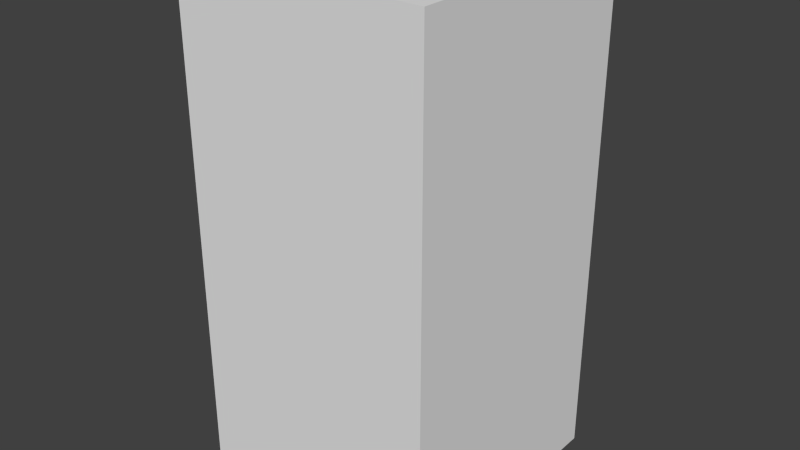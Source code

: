 # Source: yellowShieldFive.blend  (saved by Blender 2.68.0; exported with 4.5.12 LTS)
import bpy
from mathutils import Matrix  # noqa: F401  (used for matrix-valued properties, if any)

bpy.ops.wm.read_factory_settings(use_empty=True)
scene = bpy.context.scene
scene.name = 'Scene'

# ---- collections
col_collection_1 = bpy.data.collections.new('Collection 1'); scene.collection.children.link(col_collection_1)

# ---- world
world_world = bpy.data.worlds.new('World'); scene.world = world_world
world_world.color = (0.05088, 0.05088, 0.05088)
world_world.use_sun_shadow = False
world_world.sun_shadow_jitter_overblur = 0.0
world_world.cycles.sampling_method = 'MANUAL'
world_world.cycles.sample_map_resolution = 256

# ---- meshes
me_yellowshieldfive = bpy.data.meshes.new('yellowShieldFive')
me_yellowshieldfive.from_pydata([(-0.5, -0.5, -1.0), (-0.5, 0.5, -1.0), (0.5, 0.5, -1.0), (0.5, -0.5, -1.0), (-0.5, -0.5, 1.0), (-0.5, 0.5, 1.0), (0.5, 0.5, 1.0), (0.5, -0.5, 1.0)], [], [(4, 5, 1, 0), (5, 6, 2, 1), (6, 7, 3, 2), (7, 4, 0, 3), (0, 1, 2, 3), (7, 6, 5, 4)])
me_yellowshieldfive.use_remesh_preserve_volume = False
me_yellowshieldfive.use_remesh_preserve_attributes = False
me_yellowshieldfive.use_mirror_vertex_groups = False
me_yellowshieldfive.update()

# ---- objects
ob_yellowshieldfive = bpy.data.objects.new('yellowShieldFive', me_yellowshieldfive)

# ---- transforms, parenting, visibility, modifiers, constraints
ob_yellowshieldfive.location = (0.0, 0.0, 0.0)
ob_yellowshieldfive.lineart.crease_threshold = 0.0

# ---- collection membership
col_collection_1.objects.link(ob_yellowshieldfive)

# ---- scene / render settings (as saved in the file)
scene.frame_start = 1; scene.frame_end = 250; scene.frame_set(1)
scene.render.engine = 'BLENDER_EEVEE_NEXT'
scene.render.image_settings.color_mode = 'RGB'
scene.render.image_settings.compression = 90
scene.render.resolution_percentage = 50
scene.render.dither_intensity = 0.0
scene.cycles.use_denoising = False
scene.cycles.samples = 10
scene.cycles.sampling_pattern = 'TABULATED_SOBOL'
scene.cycles.light_sampling_threshold = 0.0
scene.cycles.use_adaptive_sampling = False
scene.cycles.use_light_tree = False
scene.cycles.blur_glossy = 0.0
scene.cycles.volume_bounces = 1
scene.cycles.pixel_filter_type = 'GAUSSIAN'
scene.cycles.sample_clamp_indirect = 0.0
scene.view_settings.view_transform = 'Standard'
bpy.context.view_layer.update()

# ---- added for rendering (the .blend has no active camera and no usable light): camera, sun
cam_auto = bpy.data.cameras.new('AutoCamera')
cam_auto.lens = 50.0
cam_auto.sensor_width = 36.0
cam_auto.clip_end = 1000.0
ob_auto_camera = bpy.data.objects.new('AutoCamera', cam_auto)
scene.collection.objects.link(ob_auto_camera)
ob_auto_camera.location = (2.26633, -2.71959, 1.81306)
ob_auto_camera.rotation_euler = (1.09748, -7.21219e-08, 0.694738)
scene.camera = ob_auto_camera
light_auto_sun = bpy.data.lights.new('AutoSun', 'SUN')
light_auto_sun.energy = 3.0
light_auto_sun.angle = 0.0523599
ob_auto_sun = bpy.data.objects.new('AutoSun', light_auto_sun)
scene.collection.objects.link(ob_auto_sun)
ob_auto_sun.rotation_euler = (0.872665, 0.174533, 0.523599)
bpy.context.view_layer.update()
